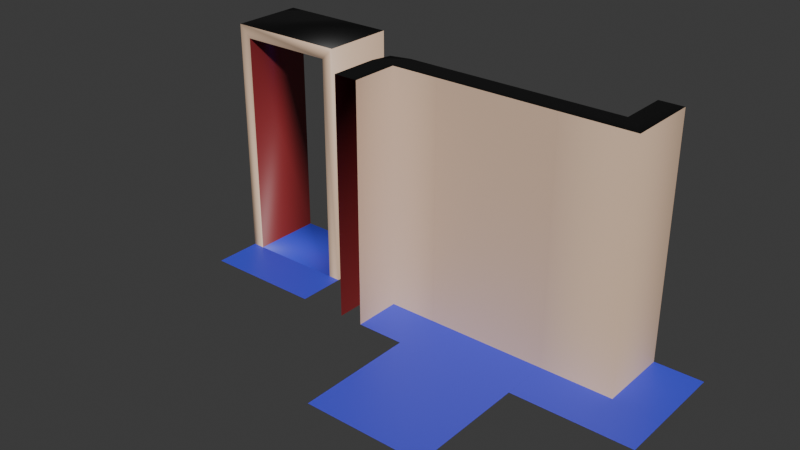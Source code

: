 # Source: BasicWallSet.blend  (saved by Blender 4.4.32; exported with 4.5.12 LTS)
import bpy
from mathutils import Matrix  # noqa: F401  (used for matrix-valued properties, if any)

bpy.ops.wm.read_factory_settings(use_empty=True)
scene = bpy.context.scene
scene.name = 'Scene'

# ---- collections
col_collection = bpy.data.collections.new('Collection'); scene.collection.children.link(col_collection)

# ---- materials (node trees are filled in below, after node groups)
mat_outerwall = bpy.data.materials.new('OuterWall')
mat_innerwall = bpy.data.materials.new('InnerWall')
mat_floor = bpy.data.materials.new('Floor')
mat_void = bpy.data.materials.new('Void')

# ---- material node trees
mat_outerwall.use_nodes = True; mat_outerwall.node_tree.nodes.clear()
_N = mat_outerwall.node_tree.nodes; _L = mat_outerwall.node_tree.links
n0 = _N.new('ShaderNodeBsdfPrincipled'); n0.name = 'Principled BSDF'; n0.location = (10, 300)
n0.inputs[0].default_value = (0.2706, 0.02611, 0.02991, 1.0)
n1 = _N.new('ShaderNodeOutputMaterial'); n1.name = 'Material Output'; n1.location = (300, 300)
_L.new(n0.outputs[0], n1.inputs[0])
n1.is_active_output = True
mat_innerwall.use_nodes = True; mat_innerwall.node_tree.nodes.clear()
_N = mat_innerwall.node_tree.nodes; _L = mat_innerwall.node_tree.links
n0 = _N.new('ShaderNodeBsdfPrincipled'); n0.name = 'Principled BSDF'; n0.location = (10, 300)
n0.inputs[0].default_value = (0.8002, 0.5608, 0.3932, 1.0)
n1 = _N.new('ShaderNodeOutputMaterial'); n1.name = 'Material Output'; n1.location = (300, 300)
_L.new(n0.outputs[0], n1.inputs[0])
n1.is_active_output = True
mat_floor.use_nodes = True; mat_floor.node_tree.nodes.clear()
_N = mat_floor.node_tree.nodes; _L = mat_floor.node_tree.links
n0 = _N.new('ShaderNodeBsdfPrincipled'); n0.name = 'Principled BSDF'; n0.location = (10, 300)
n0.inputs[0].default_value = (0.05781, 0.07024, 0.8002, 1.0)
n1 = _N.new('ShaderNodeOutputMaterial'); n1.name = 'Material Output'; n1.location = (300, 300)
_L.new(n0.outputs[0], n1.inputs[0])
n1.is_active_output = True
mat_void.use_nodes = True; mat_void.node_tree.nodes.clear()
_N = mat_void.node_tree.nodes; _L = mat_void.node_tree.links
n0 = _N.new('ShaderNodeBsdfPrincipled'); n0.name = 'Principled BSDF'; n0.location = (10, 300)
n0.inputs[0].default_value = (0.0, 0.0, 0.0, 1.0)
n1 = _N.new('ShaderNodeOutputMaterial'); n1.name = 'Material Output'; n1.location = (300, 300)
_L.new(n0.outputs[0], n1.inputs[0])
n1.is_active_output = True

# ---- world
world_world = bpy.data.worlds.new('World'); scene.world = world_world
world_world.use_nodes = True; world_world.node_tree.nodes.clear()
_N = world_world.node_tree.nodes; _L = world_world.node_tree.links
n0 = _N.new('ShaderNodeOutputWorld'); n0.name = 'World Output'; n0.location = (300, 300)
n1 = _N.new('ShaderNodeBackground'); n1.name = 'Background'; n1.location = (10, 300)
n1.inputs[0].default_value = (0.05088, 0.05088, 0.05088, 1.0)
_L.new(n1.outputs[0], n0.inputs[0])
n0.is_active_output = True
world_world.color = (0.05088, 0.05088, 0.05088)
world_world.sun_shadow_jitter_overblur = 0.0

# ---- meshes
me_floor = bpy.data.meshes.new('Floor')
me_floor.from_pydata([(-0.5, -0.5, 7.451e-08), (0.5, -0.5, 7.451e-08), (-0.5, 0.5, 7.451e-08), (0.5, 0.5, 7.451e-08)], [], [(0, 1, 3, 2)])
me_floor.polygons.foreach_set('use_smooth', [True] * 1)
me_floor.polygons.foreach_set('material_index', [2])
_uv = me_floor.uv_layers.new(name='UVMap')
_uv.uv.foreach_set('vector', [0.3549, 0.3309, 0.5531, 0.3309, 0.5531, 0.5291, 0.3549, 0.5291])
me_floor.materials.append(mat_outerwall)
me_floor.materials.append(mat_innerwall)
me_floor.materials.append(mat_floor)
me_floor.materials.append(mat_void)
me_floor.update()
me_floor.normals_split_custom_set([tuple(v) for v in zip(*[iter([0.0, 0.0, 1.0, 0.0, 0.0, 1.0, 0.0, 0.0, 1.0, 0.0, 0.0, 1.0])] * 3)])
me_innercorner = bpy.data.meshes.new('InnerCorner')
me_innercorner.from_pydata([(-0.1, -0.1, 2.0), (-0.1, -0.1, 7.451e-08), (0.1, 0.1, 1.192e-07), (0.1, 0.1, 2.0), (0.1, 0.5, 1.192e-07), (0.1, 0.5, 2.0), (-0.1, 0.5, 7.451e-08), (-0.1, 0.5, 2.0), (0.5, -0.1, 7.451e-08), (0.5, -0.1, 2.0), (0.5, 0.1, 1.192e-07), (0.5, 0.1, 2.0), (-0.5, -0.5, 7.451e-08), (-0.5, 0.5, 7.451e-08), (0.5, -0.5, 7.451e-08)], [], [(1, 0, 7, 6), (4, 5, 3, 2), (7, 0, 3, 5), (2, 3, 11, 10), (8, 9, 0, 1), (11, 3, 0, 9), (8, 1, 12, 14), (1, 6, 13, 12)])
me_innercorner.polygons.foreach_set('use_smooth', [True] * 8)
me_innercorner.polygons.foreach_set('material_index', [1, 0, 3, 0, 1, 3, 2, 2])
_k = set([(0, 7), (0, 9), (1, 6), (1, 8), (2, 3)])
me_innercorner.attributes.new('sharp_edge', 'BOOLEAN', 'EDGE').data.foreach_set('value', [ (min(e.vertices), max(e.vertices)) in _k for e in me_innercorner.edges])
_uv = me_innercorner.uv_layers.new(name='UVMap')
_uv.uv.foreach_set('vector', [0.375, 0.2, 0.625, 0.2, 0.625, 0.5, 0.375, 0.5, 0.375, 0.75, 0.625, 0.75, 0.625, 1.0, 0.375, 1.0, 0.625, 0.5, 0.925, 0.5, 0.875, 0.75, 0.625, 0.75, 0.375, 0.25, 0.625, 0.25, 0.625, 0.5, 0.375, 0.5, 0.375, 0.75, 0.625, 0.75, 0.625, 0.75, 0.375, 0.75, 0.625, 0.5, 0.875, 0.5, 0.625, 0.75, 0.625, 0.75, 0.7513, 0.4102, 0.6324, 0.4102, 0.5531, 0.3309, 0.7513, 0.3309, 0.6324, 0.4102, 0.6324, 0.5291, 0.5531, 0.5291, 0.5531, 0.3309])
me_innercorner.materials.append(mat_outerwall)
me_innercorner.materials.append(mat_innerwall)
me_innercorner.materials.append(mat_floor)
me_innercorner.materials.append(mat_void)
me_innercorner.update()
me_innercorner.normals_split_custom_set([tuple(v) for v in zip(*[iter([-0.7071, -0.7071, 0.0, -0.7071, -0.7071, 0.0, -1.0, 4.967e-08, 0.0, -1.0, 4.967e-08, 0.0, 1.0, -2.235e-07, 0.0, 0.7071, -1.581e-07, 0.7071, 0.3015, 0.3015, 0.9045, 1.0, -2.235e-07, 0.0, 0.0, 0.0, 1.0, 0.0, 0.0, 1.0, 0.3015, 0.3015, 0.9045, 0.7071, -1.581e-07, 0.7071, 0.0, 1.0, 0.0, 0.3015, 0.3015, 0.9045, 0.0, 0.7071, 0.7071, 0.0, 1.0, 0.0, 9.934e-08, -1.0, 0.0, 9.934e-08, -1.0, 0.0, -0.7071, -0.7071, 0.0, -0.7071, -0.7071, 0.0, 0.0, 0.7071, 0.7071, 0.3015, 0.3015, 0.9045, 0.0, 0.0, 1.0, 0.0, 0.0, 1.0, -2.776e-15, 0.0, 1.0, -1.249e-14, 0.0, 1.0, -1.249e-14, 0.0, 1.0, -2.776e-15, 0.0, 1.0, -1.249e-14, 0.0, 1.0, -2.22e-14, 0.0, 1.0, -2.22e-14, 0.0, 1.0, -1.249e-14, 0.0, 1.0])] * 3)])
me_wall = bpy.data.meshes.new('Wall')
me_wall.from_pydata([(-0.5, -0.1, 0.0), (-0.5, -0.1, 2.0), (-0.5, 0.1, 7.451e-08), (-0.5, 0.1, 2.0), (0.5, -0.1, 0.0), (0.5, -0.1, 2.0), (0.5, 0.1, 2.0), (0.5, 0.1, 7.451e-08), (-0.5, 0.5, 7.451e-08), (0.5, 0.5, 7.451e-08)], [], [(2, 3, 6, 7), (4, 5, 1, 0), (6, 3, 1, 5), (2, 7, 9, 8)])
me_wall.polygons.foreach_set('use_smooth', [True] * 4)
me_wall.polygons.foreach_set('material_index', [1, 0, 3, 2])
_k = set([(2, 7), (3, 6)])
me_wall.attributes.new('sharp_edge', 'BOOLEAN', 'EDGE').data.foreach_set('value', [ (min(e.vertices), max(e.vertices)) in _k for e in me_wall.edges])
_uv = me_wall.uv_layers.new(name='UVMap')
_uv.uv.foreach_set('vector', [0.375, 0.25, 0.625, 0.25, 0.625, 0.5, 0.375, 0.5, 0.375, 0.75, 0.625, 0.75, 0.625, 1.0, 0.375, 1.0, 0.625, 0.5, 0.875, 0.5, 0.875, 0.75, 0.625, 0.75, 0.5531, 0.6083, 0.3549, 0.6083, 0.3549, 0.5291, 0.5531, 0.5291])
me_wall.materials.append(mat_outerwall)
me_wall.materials.append(mat_innerwall)
me_wall.materials.append(mat_floor)
me_wall.materials.append(mat_void)
me_wall.update()
me_wall.normals_split_custom_set([tuple(v) for v in zip(*[iter([0.0, 1.0, 1.49e-08, 0.0, 1.0, 1.49e-08, 0.0, 1.0, 1.49e-08, 0.0, 1.0, 1.49e-08, 0.0, -1.0, 0.0, 0.0, -0.7071, 0.7071, 0.0, -0.7071, 0.7071, 0.0, -1.0, 0.0, 0.0, 0.0, 1.0, 0.0, 0.0, 1.0, 0.0, -0.7071, 0.7071, 0.0, -0.7071, 0.7071, 0.0, 0.0, 1.0, 0.0, 0.0, 1.0, 0.0, 0.0, 1.0, 0.0, 0.0, 1.0])] * 3)])
me_outercorner = bpy.data.meshes.new('OuterCorner')
me_outercorner.from_pydata([(0.1, -0.1, 0.0), (0.1, -0.1, 2.0), (-0.06, -0.06, 1.192e-07), (-0.06, -0.06, 2.0), (-0.1, 0.1, 0.0), (-0.1, 0.1, 2.0), (0.1, 0.1, 2.0), (-0.1, 0.5, 0.0), (-0.1, 0.5, 2.0), (0.1, 0.5, 2.0), (0.5, -0.1, 0.0), (0.5, -0.1, 2.0), (0.5, 0.1, 2.0), (0.1, 0.1, 7.451e-08), (0.1, 0.5, 7.451e-08), (0.5, 0.1, 7.451e-08), (0.5, 0.5, 7.451e-08)], [], [(2, 0, 1, 3), (2, 3, 5, 4), (6, 5, 3, 1), (5, 6, 9, 8), (4, 5, 8, 7), (6, 1, 11, 12), (1, 0, 10, 11), (6, 12, 15, 13), (9, 6, 13, 14), (14, 13, 15, 16)])
me_outercorner.polygons.foreach_set('use_smooth', [True] * 10)
me_outercorner.polygons.foreach_set('material_index', [0, 0, 3, 3, 0, 3, 0, 1, 1, 2])
_k = set([(6, 9), (6, 12), (13, 14), (13, 15)])
me_outercorner.attributes.new('sharp_edge', 'BOOLEAN', 'EDGE').data.foreach_set('value', [ (min(e.vertices), max(e.vertices)) in _k for e in me_outercorner.edges])
_uv = me_outercorner.uv_layers.new(name='UVMap')
_uv.uv.foreach_set('vector', [0.375, 0.75, 0.375, 1.0, 0.625, 1.0, 0.625, 0.75, 0.375, 0.75, 0.625, 0.75, 0.625, 1.0, 0.375, 1.0, 0.875, 0.5, 0.875, 0.75, 0.625, 0.75, 0.875, 0.75, 0.875, 0.75, 0.875, 0.5, 0.875, 0.5, 0.875, 0.75, 0.375, 1.0, 0.625, 1.0, 0.625, 1.0, 0.375, 1.0, 0.875, 0.5, 0.875, 0.75, 0.875, 0.75, 0.875, 0.5, 0.625, 1.0, 0.375, 1.0, 0.375, 1.0, 0.625, 1.0, 0.875, 0.5, 0.875, 0.5, 0.875, 0.5, 0.875, 0.5, 0.875, 0.5, 0.875, 0.5, 0.875, 0.5, 0.875, 0.5, 0.6324, 0.5291, 0.6324, 0.6083, 0.5531, 0.6083, 0.5531, 0.5291])
me_outercorner.materials.append(mat_outerwall)
me_outercorner.materials.append(mat_innerwall)
me_outercorner.materials.append(mat_floor)
me_outercorner.materials.append(mat_void)
me_outercorner.update()
me_outercorner.normals_split_custom_set([tuple(v) for v in zip(*[iter([-0.7071, -0.7071, 0.0, -0.1222, -0.9925, 0.0, -0.08952, -0.7272, 0.6806, -0.5616, -0.5616, 0.6076, -0.7071, -0.7071, 0.0, -0.5616, -0.5616, 0.6076, -0.7272, -0.08952, 0.6806, -0.9925, -0.1222, 0.0, 0.0, 0.0, 1.0, -0.7272, -0.08952, 0.6806, -0.5616, -0.5616, 0.6076, -0.08952, -0.7272, 0.6806, -0.7272, -0.08952, 0.6806, 0.0, 0.0, 1.0, 0.0, 0.0, 1.0, -0.7071, 0.0, 0.7071, -0.9925, -0.1222, 0.0, -0.7272, -0.08952, 0.6806, -0.7071, 0.0, 0.7071, -1.0, 0.0, 0.0, 0.0, 0.0, 1.0, -0.08952, -0.7272, 0.6806, 0.0, -0.7071, 0.7071, 0.0, 0.0, 1.0, -0.08952, -0.7272, 0.6806, -0.1222, -0.9925, 0.0, 0.0, -1.0, 0.0, 0.0, -0.7071, 0.7071, 0.7071, 0.7071, -1.317e-08, 0.0, 1.0, -1.863e-08, 0.0, 1.0, -1.863e-08, 0.7071, 0.7071, -1.317e-08, 1.0, 0.0, 0.0, 0.7071, 0.7071, -1.317e-08, 0.7071, 0.7071, -1.317e-08, 1.0, 0.0, 0.0, 0.0, 0.0, 1.0, 0.0, 0.0, 1.0, 0.0, 0.0, 1.0, 0.0, 0.0, 1.0])] * 3)])
me_wall_001 = bpy.data.meshes.new('Wall.001')
me_wall_001.from_pydata([(-0.5, 0.1, 7.451e-08), (0.5, -0.5, 0.0), (0.5, 0.1, 2.0), (0.5, 0.1, 7.451e-08), (-0.5, 0.5, 7.451e-08), (0.5, 0.5, 7.451e-08), (-0.5, 0.1, 2.0), (-0.4, -0.5, 0.0), (-0.5, -0.5, 2.0), (-0.4, 0.5, 7.451e-08), (-0.4, 0.1, 7.451e-08), (0.4, -0.5, 0.0), (0.4, 0.5, 7.451e-08), (0.4, 0.1, 7.451e-08), (0.5, -0.5, 2.0), (-0.4, -0.5, 1.9), (0.4, -0.5, 1.9), (-0.4, 0.1, 1.9), (0.4, 0.1, 1.9), (-0.5, -0.5, 7.451e-08)], [], [(13, 3, 5, 12), (0, 10, 9, 4), (2, 6, 8, 14), (10, 13, 12, 9), (17, 6, 2, 18), (7, 10, 17, 15), (0, 6, 17, 10), (13, 18, 2, 3), (10, 7, 11, 13), (11, 16, 18, 13), (16, 15, 17, 18), (1, 3, 2, 14), (8, 6, 0, 19)])
me_wall_001.polygons.foreach_set('use_smooth', [True] * 13)
me_wall_001.polygons.foreach_set('material_index', [2, 2, 3, 2, 1, 0, 1, 1, 2, 0, 0, 0, 1])
_k = set([(0, 10), (2, 6), (3, 13), (10, 13)])
me_wall_001.attributes.new('sharp_edge', 'BOOLEAN', 'EDGE').data.foreach_set('value', [ (min(e.vertices), max(e.vertices)) in _k for e in me_wall_001.edges])
_uv = me_wall_001.uv_layers.new(name='UVMap')
_uv.uv.foreach_set('vector', [0.4045, 0.6083, 0.3549, 0.6083, 0.3549, 0.5291, 0.4045, 0.5291, 0.5531, 0.6083, 0.454, 0.6083, 0.454, 0.5291, 0.5531, 0.5291, 0.625, 0.5, 0.875, 0.5, 0.875, 0.75, 0.625, 0.75, 0.454, 0.6083, 0.4045, 0.6083, 0.4045, 0.5291, 0.454, 0.5291, 0.5, 0.375, 0.625, 0.25, 0.625, 0.5, 0.5, 0.4375, 0.375, 0.875, 0.375, 0.375, 0.5, 0.375, 0.5, 0.875, 0.375, 0.25, 0.625, 0.25, 0.5, 0.375, 0.375, 0.375, 0.375, 0.4375, 0.5, 0.4375, 0.625, 0.5, 0.375, 0.5, 0.375, 0.375, 0.375, 0.875, 0.0, 0.0, 0.4045, 0.6083, 0.0, 0.0, 0.5, 0.8125, 0.5, 0.4375, 0.4045, 0.6083, 0.5, 0.8125, 0.5, 0.875, 0.5, 0.375, 0.5, 0.4375, 0.375, 0.75, 0.375, 0.5, 0.625, 0.5, 0.625, 0.75, 0.875, 0.75, 0.875, 0.5, 0.375, 0.25, 0.0, 0.0])
me_wall_001.materials.append(mat_outerwall)
me_wall_001.materials.append(mat_innerwall)
me_wall_001.materials.append(mat_floor)
me_wall_001.materials.append(mat_void)
me_wall_001.update()
me_wall_001.normals_split_custom_set([tuple(v) for v in zip(*[iter([8.327e-15, 0.0, 1.0, 2.22e-14, 0.0, 1.0, 2.22e-14, 0.0, 1.0, 8.327e-15, 0.0, 1.0, -2.22e-14, 0.0, 1.0, -1.388e-14, 0.0, 1.0, -1.388e-14, 0.0, 1.0, -2.22e-14, 0.0, 1.0, 0.5773, 0.5774, 0.5773, -0.5773, 0.5774, 0.5773, -0.7071, 1.054e-07, 0.7071, 0.6667, -0.3333, 0.6667, -1.388e-14, 0.0, 1.0, 8.327e-15, 0.0, 1.0, 8.327e-15, 0.0, 1.0, -1.388e-14, 0.0, 1.0, 0.3015, 0.9045, -0.3015, -0.5773, 0.5774, 0.5773, 0.5773, 0.5774, 0.5773, -0.3015, 0.9045, -0.3015, 0.7071, -1.544e-07, 0.7071, 0.5774, 0.5774, 0.5774, 0.3015, 0.9045, -0.3015, 0.7071, 7.394e-08, -0.7071, -0.7071, 0.7071, 6.754e-09, -0.5773, 0.5774, 0.5773, 0.3015, 0.9045, -0.3015, 0.5774, 0.5774, 0.5774, -0.5774, 0.5774, 0.5774, -0.3015, 0.9045, -0.3015, 0.5773, 0.5774, 0.5773, 0.7071, 0.7071, 6.754e-09, 0.5774, 0.5774, 0.5774, 0.7071, -1.544e-07, 0.7071, -0.5774, -0.5774, 0.5773, -0.5774, 0.5774, 0.5774, -0.5774, -0.5774, 0.5773, -0.485, -0.7276, -0.4851, -0.3015, 0.9045, -0.3015, -0.5774, 0.5774, 0.5774, -0.485, -0.7276, -0.4851, 0.7071, 7.394e-08, -0.7071, 0.3015, 0.9045, -0.3015, -0.3015, 0.9045, -0.3015, 0.7071, -0.7071, 3.369e-05, 0.7071, 0.7071, 6.754e-09, 0.5773, 0.5774, 0.5773, 0.6667, -0.3333, 0.6667, -0.7071, 1.054e-07, 0.7071, -0.5773, 0.5774, 0.5773, -0.7071, 0.7071, 6.754e-09, -1.0, 1.49e-07, 7.401e-15])] * 3)])

# ---- objects
ob_floor = bpy.data.objects.new('Floor', me_floor)
ob_innercorner_bl = bpy.data.objects.new('InnerCorner_BL', me_innercorner)
ob_wall_b_002 = bpy.data.objects.new('Wall_B.002', me_wall)
ob_corner_bl_001 = bpy.data.objects.new('Corner_BL.001', me_outercorner)
ob_doorway = bpy.data.objects.new('DOORWAY', me_wall_001)

# ---- transforms, parenting, visibility, modifiers, constraints
ob_floor.location = (0.0, 0.0, 0.0)
ob_innercorner_bl.location = (1.0, 1.0, 0.0)
ob_innercorner_bl.rotation_euler = (0.0, -0.0, 1.571)
ob_wall_b_002.location = (0.0, 1.0, 0.0)
ob_wall_b_002.rotation_euler = (0.0, -0.0, -3.142)
ob_corner_bl_001.location = (-1.0, 1.0, 0.0)
ob_corner_bl_001.rotation_euler = (0.0, -0.0, -1.571)
ob_doorway.location = (-2.0, 1.0, 0.0)
ob_doorway.rotation_euler = (0.0, -0.0, -3.142)

# ---- collection membership
col_collection.objects.link(ob_floor)
col_collection.objects.link(ob_innercorner_bl)
col_collection.objects.link(ob_wall_b_002)
col_collection.objects.link(ob_corner_bl_001)
col_collection.objects.link(ob_doorway)

# ---- scene / render settings (as saved in the file)
scene.frame_start = 1; scene.frame_end = 250; scene.frame_set(1)
scene.render.engine = 'BLENDER_EEVEE_NEXT'
bpy.context.view_layer.update()

# ---- added for rendering (the .blend has no active camera and no usable light): camera, sun
cam_auto = bpy.data.cameras.new('AutoCamera')
cam_auto.lens = 50.0
cam_auto.sensor_width = 36.0
cam_auto.clip_end = 1000.0
ob_auto_camera = bpy.data.objects.new('AutoCamera', cam_auto)
scene.collection.objects.link(ob_auto_camera)
ob_auto_camera.location = (4.03266, -4.93919, 4.62613)
ob_auto_camera.rotation_euler = (1.09748, -7.21219e-08, 0.694738)
scene.camera = ob_auto_camera
light_auto_sun = bpy.data.lights.new('AutoSun', 'SUN')
light_auto_sun.energy = 3.0
light_auto_sun.angle = 0.0523599
ob_auto_sun = bpy.data.objects.new('AutoSun', light_auto_sun)
scene.collection.objects.link(ob_auto_sun)
ob_auto_sun.rotation_euler = (0.872665, 0.174533, 0.523599)
bpy.context.view_layer.update()
